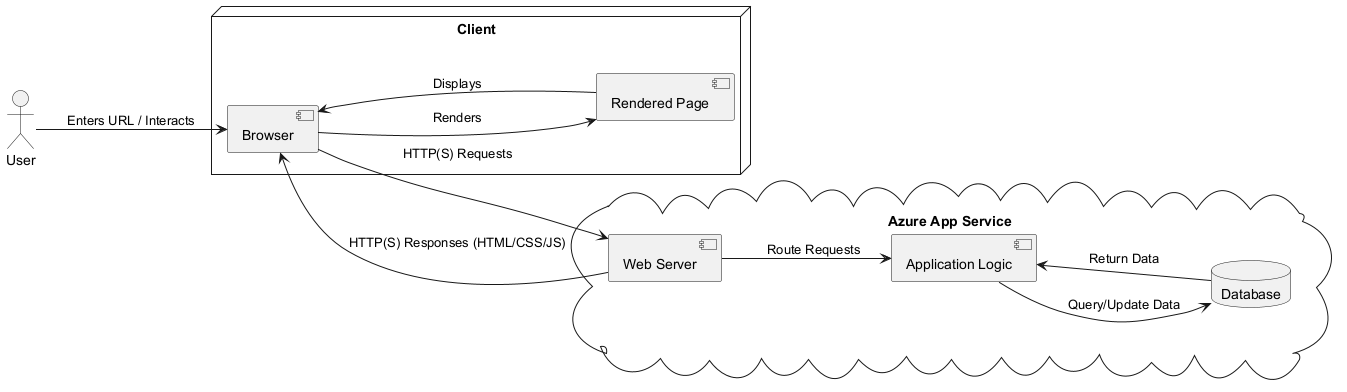

The diagram above was rendered by PlantUML. Its source (embedded in the PNG):
@startuml
left to right direction
skinparam cloudColor LightBlue
skinparam databaseColor LightGreen

' User Component
actor "User" as U
node "Client" {
    	[Browser] --> [Rendered Page] : Renders
	[Rendered Page] --> [Browser] : Displays
}

' Server Component
cloud "Azure App Service" {
   	[Web Server]
 	[Application Logic]
	database "Database" as DB
}



' Communication
U --> [Browser] : Enters URL / Interacts
[Browser] -down-> [Web Server] : HTTP(S) Requests
[Web Server] -up-> [Browser] : HTTP(S) Responses (HTML/CSS/JS)
[Web Server] --> [Application Logic] : Route Requests
[Application Logic] --> DB : Query/Update Data
DB --> [Application Logic] : Return Data

@enduml